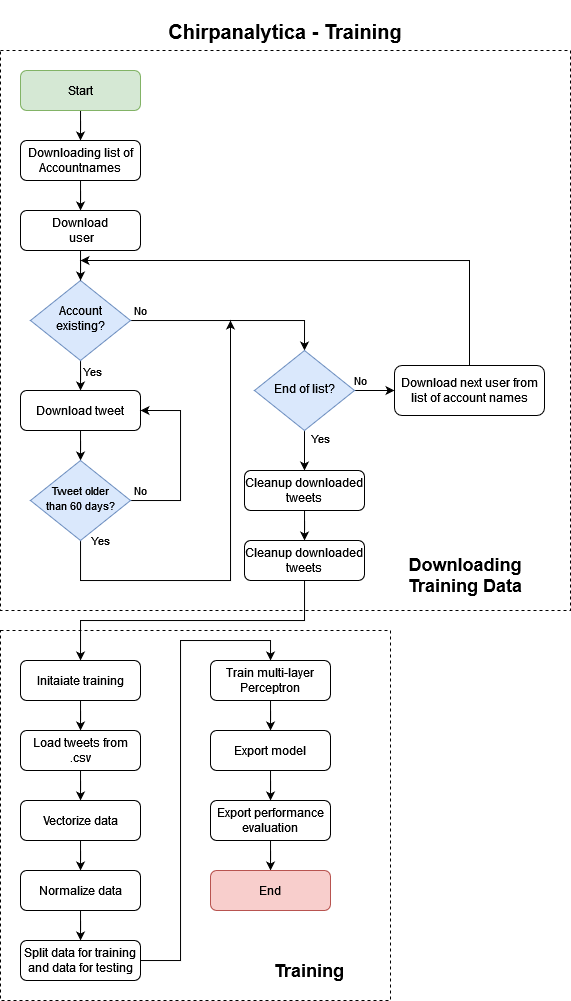

The diagram above was exported from draw.io. Its source (the exported page's mxGraphModel, read from the mxfile embedded in the PNG):
<mxGraphModel dx="1681" dy="635" grid="1" gridSize="10" guides="1" tooltips="1" connect="1" arrows="1" fold="1" page="1" pageScale="1" pageWidth="827" pageHeight="1169" math="0" shadow="0">
  <root>
    <mxCell id="WIyWlLk6GJQsqaUBKTNV-0" />
    <mxCell id="WIyWlLk6GJQsqaUBKTNV-1" parent="WIyWlLk6GJQsqaUBKTNV-0" />
    <mxCell id="Xvcd6MnOr3QnfwCpNTeR-1" value="" style="edgeStyle=orthogonalEdgeStyle;rounded=0;orthogonalLoop=1;jettySize=auto;html=1;entryX=0.5;entryY=0;entryDx=0;entryDy=0;" edge="1" parent="WIyWlLk6GJQsqaUBKTNV-1" source="WIyWlLk6GJQsqaUBKTNV-3" target="Xvcd6MnOr3QnfwCpNTeR-2">
      <mxGeometry relative="1" as="geometry">
        <mxPoint x="100" y="150" as="targetPoint" />
      </mxGeometry>
    </mxCell>
    <mxCell id="WIyWlLk6GJQsqaUBKTNV-3" value="Start" style="rounded=1;whiteSpace=wrap;html=1;fontSize=12;glass=0;strokeWidth=1;shadow=0;fillColor=#d5e8d4;strokeColor=#82b366;" parent="WIyWlLk6GJQsqaUBKTNV-1" vertex="1">
      <mxGeometry x="40" y="70" width="120" height="40" as="geometry" />
    </mxCell>
    <mxCell id="Xvcd6MnOr3QnfwCpNTeR-13" value="Yes" style="edgeStyle=orthogonalEdgeStyle;rounded=0;orthogonalLoop=1;jettySize=auto;html=1;" edge="1" parent="WIyWlLk6GJQsqaUBKTNV-1" source="WIyWlLk6GJQsqaUBKTNV-6" target="Xvcd6MnOr3QnfwCpNTeR-12">
      <mxGeometry x="0.1627" y="-12" relative="1" as="geometry">
        <mxPoint as="offset" />
      </mxGeometry>
    </mxCell>
    <mxCell id="Xvcd6MnOr3QnfwCpNTeR-24" value="No" style="edgeStyle=orthogonalEdgeStyle;rounded=0;orthogonalLoop=1;jettySize=auto;html=1;entryX=0.5;entryY=0;entryDx=0;entryDy=0;" edge="1" parent="WIyWlLk6GJQsqaUBKTNV-1" source="WIyWlLk6GJQsqaUBKTNV-6" target="Xvcd6MnOr3QnfwCpNTeR-21">
      <mxGeometry x="-0.9016" y="10" relative="1" as="geometry">
        <mxPoint x="230" y="320" as="targetPoint" />
        <mxPoint as="offset" />
      </mxGeometry>
    </mxCell>
    <mxCell id="WIyWlLk6GJQsqaUBKTNV-6" value="Account existing?" style="rhombus;whiteSpace=wrap;html=1;shadow=0;fontFamily=Helvetica;fontSize=12;align=center;strokeWidth=1;spacing=6;spacingTop=-4;fillColor=#dae8fc;strokeColor=#6c8ebf;" parent="WIyWlLk6GJQsqaUBKTNV-1" vertex="1">
      <mxGeometry x="50" y="280" width="100" height="80" as="geometry" />
    </mxCell>
    <mxCell id="Xvcd6MnOr3QnfwCpNTeR-0" value="&lt;h1&gt;&lt;font style=&quot;font-size: 20px&quot;&gt;Chirpanalytica - Training&lt;/font&gt;&lt;/h1&gt;" style="text;html=1;strokeColor=none;fillColor=none;align=center;verticalAlign=middle;whiteSpace=wrap;rounded=0;" vertex="1" parent="WIyWlLk6GJQsqaUBKTNV-1">
      <mxGeometry x="165" y="25" width="280" height="10" as="geometry" />
    </mxCell>
    <mxCell id="Xvcd6MnOr3QnfwCpNTeR-5" value="" style="edgeStyle=orthogonalEdgeStyle;rounded=0;orthogonalLoop=1;jettySize=auto;html=1;" edge="1" parent="WIyWlLk6GJQsqaUBKTNV-1" source="Xvcd6MnOr3QnfwCpNTeR-2" target="Xvcd6MnOr3QnfwCpNTeR-4">
      <mxGeometry relative="1" as="geometry" />
    </mxCell>
    <mxCell id="Xvcd6MnOr3QnfwCpNTeR-2" value="&lt;div&gt;Downloading list of&lt;/div&gt;&lt;div&gt;Accountnames&lt;br&gt;&lt;/div&gt;" style="rounded=1;whiteSpace=wrap;html=1;fontSize=12;glass=0;strokeWidth=1;shadow=0;" vertex="1" parent="WIyWlLk6GJQsqaUBKTNV-1">
      <mxGeometry x="40" y="140" width="120" height="40" as="geometry" />
    </mxCell>
    <mxCell id="Xvcd6MnOr3QnfwCpNTeR-6" value="" style="edgeStyle=orthogonalEdgeStyle;rounded=0;orthogonalLoop=1;jettySize=auto;html=1;" edge="1" parent="WIyWlLk6GJQsqaUBKTNV-1" source="Xvcd6MnOr3QnfwCpNTeR-4" target="WIyWlLk6GJQsqaUBKTNV-6">
      <mxGeometry relative="1" as="geometry" />
    </mxCell>
    <mxCell id="Xvcd6MnOr3QnfwCpNTeR-4" value="&lt;div&gt;Download&lt;/div&gt;&amp;nbsp;user" style="rounded=1;whiteSpace=wrap;html=1;fontSize=12;glass=0;strokeWidth=1;shadow=0;" vertex="1" parent="WIyWlLk6GJQsqaUBKTNV-1">
      <mxGeometry x="40" y="210" width="120" height="40" as="geometry" />
    </mxCell>
    <mxCell id="Xvcd6MnOr3QnfwCpNTeR-26" value="" style="edgeStyle=orthogonalEdgeStyle;rounded=0;orthogonalLoop=1;jettySize=auto;html=1;" edge="1" parent="WIyWlLk6GJQsqaUBKTNV-1" source="Xvcd6MnOr3QnfwCpNTeR-7">
      <mxGeometry relative="1" as="geometry">
        <mxPoint x="100" y="260" as="targetPoint" />
        <Array as="points">
          <mxPoint x="489" y="260" />
        </Array>
      </mxGeometry>
    </mxCell>
    <mxCell id="Xvcd6MnOr3QnfwCpNTeR-7" value="Download next user from list of account names" style="rounded=1;whiteSpace=wrap;html=1;fontSize=12;glass=0;strokeWidth=1;shadow=0;" vertex="1" parent="WIyWlLk6GJQsqaUBKTNV-1">
      <mxGeometry x="414" y="365" width="150" height="50" as="geometry" />
    </mxCell>
    <mxCell id="Xvcd6MnOr3QnfwCpNTeR-15" value="" style="edgeStyle=orthogonalEdgeStyle;rounded=0;orthogonalLoop=1;jettySize=auto;html=1;" edge="1" parent="WIyWlLk6GJQsqaUBKTNV-1" source="Xvcd6MnOr3QnfwCpNTeR-12" target="Xvcd6MnOr3QnfwCpNTeR-14">
      <mxGeometry relative="1" as="geometry" />
    </mxCell>
    <mxCell id="Xvcd6MnOr3QnfwCpNTeR-12" value="Download tweet" style="rounded=1;whiteSpace=wrap;html=1;fontSize=12;glass=0;strokeWidth=1;shadow=0;" vertex="1" parent="WIyWlLk6GJQsqaUBKTNV-1">
      <mxGeometry x="40" y="390" width="120" height="40" as="geometry" />
    </mxCell>
    <mxCell id="Xvcd6MnOr3QnfwCpNTeR-20" value="No" style="edgeStyle=orthogonalEdgeStyle;rounded=0;orthogonalLoop=1;jettySize=auto;html=1;entryX=1;entryY=0.5;entryDx=0;entryDy=0;" edge="1" parent="WIyWlLk6GJQsqaUBKTNV-1" source="Xvcd6MnOr3QnfwCpNTeR-14" target="Xvcd6MnOr3QnfwCpNTeR-12">
      <mxGeometry x="-0.8885" y="10" relative="1" as="geometry">
        <mxPoint x="210" y="400" as="targetPoint" />
        <Array as="points">
          <mxPoint x="200" y="500" />
          <mxPoint x="200" y="410" />
        </Array>
        <mxPoint as="offset" />
      </mxGeometry>
    </mxCell>
    <mxCell id="Xvcd6MnOr3QnfwCpNTeR-34" value="Yes" style="edgeStyle=orthogonalEdgeStyle;rounded=0;orthogonalLoop=1;jettySize=auto;html=1;" edge="1" parent="WIyWlLk6GJQsqaUBKTNV-1" source="Xvcd6MnOr3QnfwCpNTeR-14">
      <mxGeometry x="-1" y="20" relative="1" as="geometry">
        <mxPoint x="250" y="320" as="targetPoint" />
        <Array as="points">
          <mxPoint x="100" y="580" />
          <mxPoint x="250" y="580" />
        </Array>
        <mxPoint as="offset" />
      </mxGeometry>
    </mxCell>
    <mxCell id="Xvcd6MnOr3QnfwCpNTeR-14" value="&lt;div&gt;&lt;font style=&quot;font-size: 11px&quot;&gt;Tweet older&lt;/font&gt;&lt;/div&gt;&lt;div&gt;&lt;font style=&quot;font-size: 11px&quot;&gt;than 60 days?&lt;/font&gt;&lt;/div&gt;" style="rhombus;whiteSpace=wrap;html=1;shadow=0;fontFamily=Helvetica;fontSize=12;align=center;strokeWidth=1;spacing=6;spacingTop=-4;fillColor=#dae8fc;strokeColor=#6c8ebf;" vertex="1" parent="WIyWlLk6GJQsqaUBKTNV-1">
      <mxGeometry x="50" y="460" width="100" height="80" as="geometry" />
    </mxCell>
    <mxCell id="Xvcd6MnOr3QnfwCpNTeR-22" value="No" style="edgeStyle=orthogonalEdgeStyle;rounded=0;orthogonalLoop=1;jettySize=auto;html=1;" edge="1" parent="WIyWlLk6GJQsqaUBKTNV-1" source="Xvcd6MnOr3QnfwCpNTeR-21" target="Xvcd6MnOr3QnfwCpNTeR-7">
      <mxGeometry x="-0.7" y="10" relative="1" as="geometry">
        <mxPoint as="offset" />
      </mxGeometry>
    </mxCell>
    <mxCell id="Xvcd6MnOr3QnfwCpNTeR-28" value="Yes" style="edgeStyle=orthogonalEdgeStyle;rounded=0;orthogonalLoop=1;jettySize=auto;html=1;" edge="1" parent="WIyWlLk6GJQsqaUBKTNV-1" source="Xvcd6MnOr3QnfwCpNTeR-21" target="Xvcd6MnOr3QnfwCpNTeR-27">
      <mxGeometry x="-0.6" y="16" relative="1" as="geometry">
        <mxPoint as="offset" />
      </mxGeometry>
    </mxCell>
    <mxCell id="Xvcd6MnOr3QnfwCpNTeR-21" value="End of list?" style="rhombus;whiteSpace=wrap;html=1;shadow=0;fontFamily=Helvetica;fontSize=12;align=center;strokeWidth=1;spacing=6;spacingTop=-4;fillColor=#dae8fc;strokeColor=#6c8ebf;" vertex="1" parent="WIyWlLk6GJQsqaUBKTNV-1">
      <mxGeometry x="274" y="350" width="100" height="80" as="geometry" />
    </mxCell>
    <mxCell id="Xvcd6MnOr3QnfwCpNTeR-30" value="" style="edgeStyle=orthogonalEdgeStyle;rounded=0;orthogonalLoop=1;jettySize=auto;html=1;" edge="1" parent="WIyWlLk6GJQsqaUBKTNV-1" source="Xvcd6MnOr3QnfwCpNTeR-27" target="Xvcd6MnOr3QnfwCpNTeR-29">
      <mxGeometry relative="1" as="geometry" />
    </mxCell>
    <mxCell id="Xvcd6MnOr3QnfwCpNTeR-27" value="Cleanup downloaded tweets" style="rounded=1;whiteSpace=wrap;html=1;fontSize=12;glass=0;strokeWidth=1;shadow=0;" vertex="1" parent="WIyWlLk6GJQsqaUBKTNV-1">
      <mxGeometry x="264" y="470" width="120" height="40" as="geometry" />
    </mxCell>
    <mxCell id="Xvcd6MnOr3QnfwCpNTeR-36" value="" style="edgeStyle=orthogonalEdgeStyle;rounded=0;orthogonalLoop=1;jettySize=auto;html=1;" edge="1" parent="WIyWlLk6GJQsqaUBKTNV-1" source="Xvcd6MnOr3QnfwCpNTeR-29" target="Xvcd6MnOr3QnfwCpNTeR-35">
      <mxGeometry relative="1" as="geometry">
        <Array as="points">
          <mxPoint x="324" y="620" />
          <mxPoint x="100" y="620" />
        </Array>
      </mxGeometry>
    </mxCell>
    <mxCell id="Xvcd6MnOr3QnfwCpNTeR-29" value="Cleanup downloaded tweets" style="rounded=1;whiteSpace=wrap;html=1;fontSize=12;glass=0;strokeWidth=1;shadow=0;" vertex="1" parent="WIyWlLk6GJQsqaUBKTNV-1">
      <mxGeometry x="264" y="540" width="120" height="40" as="geometry" />
    </mxCell>
    <mxCell id="Xvcd6MnOr3QnfwCpNTeR-38" value="" style="edgeStyle=orthogonalEdgeStyle;rounded=0;orthogonalLoop=1;jettySize=auto;html=1;" edge="1" parent="WIyWlLk6GJQsqaUBKTNV-1" source="Xvcd6MnOr3QnfwCpNTeR-35" target="Xvcd6MnOr3QnfwCpNTeR-37">
      <mxGeometry relative="1" as="geometry" />
    </mxCell>
    <mxCell id="Xvcd6MnOr3QnfwCpNTeR-35" value="Initaiate training" style="rounded=1;whiteSpace=wrap;html=1;fontSize=12;glass=0;strokeWidth=1;shadow=0;" vertex="1" parent="WIyWlLk6GJQsqaUBKTNV-1">
      <mxGeometry x="40" y="660" width="120" height="40" as="geometry" />
    </mxCell>
    <mxCell id="Xvcd6MnOr3QnfwCpNTeR-40" value="" style="edgeStyle=orthogonalEdgeStyle;rounded=0;orthogonalLoop=1;jettySize=auto;html=1;" edge="1" parent="WIyWlLk6GJQsqaUBKTNV-1" source="Xvcd6MnOr3QnfwCpNTeR-37" target="Xvcd6MnOr3QnfwCpNTeR-39">
      <mxGeometry relative="1" as="geometry" />
    </mxCell>
    <mxCell id="Xvcd6MnOr3QnfwCpNTeR-37" value="Load tweets from .csv" style="rounded=1;whiteSpace=wrap;html=1;fontSize=12;glass=0;strokeWidth=1;shadow=0;" vertex="1" parent="WIyWlLk6GJQsqaUBKTNV-1">
      <mxGeometry x="40" y="730" width="120" height="40" as="geometry" />
    </mxCell>
    <mxCell id="Xvcd6MnOr3QnfwCpNTeR-42" value="" style="edgeStyle=orthogonalEdgeStyle;rounded=0;orthogonalLoop=1;jettySize=auto;html=1;" edge="1" parent="WIyWlLk6GJQsqaUBKTNV-1" source="Xvcd6MnOr3QnfwCpNTeR-39" target="Xvcd6MnOr3QnfwCpNTeR-41">
      <mxGeometry relative="1" as="geometry" />
    </mxCell>
    <mxCell id="Xvcd6MnOr3QnfwCpNTeR-39" value="Vectorize data" style="rounded=1;whiteSpace=wrap;html=1;fontSize=12;glass=0;strokeWidth=1;shadow=0;" vertex="1" parent="WIyWlLk6GJQsqaUBKTNV-1">
      <mxGeometry x="40" y="800" width="120" height="40" as="geometry" />
    </mxCell>
    <mxCell id="Xvcd6MnOr3QnfwCpNTeR-44" value="" style="edgeStyle=orthogonalEdgeStyle;rounded=0;orthogonalLoop=1;jettySize=auto;html=1;" edge="1" parent="WIyWlLk6GJQsqaUBKTNV-1" source="Xvcd6MnOr3QnfwCpNTeR-41" target="Xvcd6MnOr3QnfwCpNTeR-43">
      <mxGeometry relative="1" as="geometry" />
    </mxCell>
    <mxCell id="Xvcd6MnOr3QnfwCpNTeR-41" value="Normalize data" style="rounded=1;whiteSpace=wrap;html=1;fontSize=12;glass=0;strokeWidth=1;shadow=0;" vertex="1" parent="WIyWlLk6GJQsqaUBKTNV-1">
      <mxGeometry x="40" y="870" width="120" height="40" as="geometry" />
    </mxCell>
    <mxCell id="Xvcd6MnOr3QnfwCpNTeR-46" value="" style="edgeStyle=orthogonalEdgeStyle;rounded=0;orthogonalLoop=1;jettySize=auto;html=1;" edge="1" parent="WIyWlLk6GJQsqaUBKTNV-1" source="Xvcd6MnOr3QnfwCpNTeR-43" target="Xvcd6MnOr3QnfwCpNTeR-45">
      <mxGeometry relative="1" as="geometry">
        <Array as="points">
          <mxPoint x="200" y="960" />
          <mxPoint x="200" y="640" />
          <mxPoint x="290" y="640" />
        </Array>
      </mxGeometry>
    </mxCell>
    <mxCell id="Xvcd6MnOr3QnfwCpNTeR-43" value="Split data for training and data for testing" style="rounded=1;whiteSpace=wrap;html=1;fontSize=12;glass=0;strokeWidth=1;shadow=0;" vertex="1" parent="WIyWlLk6GJQsqaUBKTNV-1">
      <mxGeometry x="40" y="940" width="120" height="40" as="geometry" />
    </mxCell>
    <mxCell id="Xvcd6MnOr3QnfwCpNTeR-48" value="" style="edgeStyle=orthogonalEdgeStyle;rounded=0;orthogonalLoop=1;jettySize=auto;html=1;" edge="1" parent="WIyWlLk6GJQsqaUBKTNV-1" source="Xvcd6MnOr3QnfwCpNTeR-45" target="Xvcd6MnOr3QnfwCpNTeR-47">
      <mxGeometry relative="1" as="geometry" />
    </mxCell>
    <mxCell id="Xvcd6MnOr3QnfwCpNTeR-45" value="Train multi-layer Perceptron " style="rounded=1;whiteSpace=wrap;html=1;fontSize=12;glass=0;strokeWidth=1;shadow=0;" vertex="1" parent="WIyWlLk6GJQsqaUBKTNV-1">
      <mxGeometry x="230" y="660" width="120" height="40" as="geometry" />
    </mxCell>
    <mxCell id="Xvcd6MnOr3QnfwCpNTeR-50" value="" style="edgeStyle=orthogonalEdgeStyle;rounded=0;orthogonalLoop=1;jettySize=auto;html=1;" edge="1" parent="WIyWlLk6GJQsqaUBKTNV-1" source="Xvcd6MnOr3QnfwCpNTeR-47" target="Xvcd6MnOr3QnfwCpNTeR-49">
      <mxGeometry relative="1" as="geometry" />
    </mxCell>
    <mxCell id="Xvcd6MnOr3QnfwCpNTeR-47" value="Export model" style="rounded=1;whiteSpace=wrap;html=1;fontSize=12;glass=0;strokeWidth=1;shadow=0;" vertex="1" parent="WIyWlLk6GJQsqaUBKTNV-1">
      <mxGeometry x="230" y="730" width="120" height="40" as="geometry" />
    </mxCell>
    <mxCell id="Xvcd6MnOr3QnfwCpNTeR-52" value="" style="edgeStyle=orthogonalEdgeStyle;rounded=0;orthogonalLoop=1;jettySize=auto;html=1;" edge="1" parent="WIyWlLk6GJQsqaUBKTNV-1" source="Xvcd6MnOr3QnfwCpNTeR-49" target="Xvcd6MnOr3QnfwCpNTeR-51">
      <mxGeometry relative="1" as="geometry" />
    </mxCell>
    <mxCell id="Xvcd6MnOr3QnfwCpNTeR-49" value="Export performance evaluation " style="rounded=1;whiteSpace=wrap;html=1;fontSize=12;glass=0;strokeWidth=1;shadow=0;" vertex="1" parent="WIyWlLk6GJQsqaUBKTNV-1">
      <mxGeometry x="230" y="800" width="120" height="40" as="geometry" />
    </mxCell>
    <mxCell id="Xvcd6MnOr3QnfwCpNTeR-51" value="End" style="rounded=1;whiteSpace=wrap;html=1;fontSize=12;glass=0;strokeWidth=1;shadow=0;fillColor=#f8cecc;strokeColor=#b85450;" vertex="1" parent="WIyWlLk6GJQsqaUBKTNV-1">
      <mxGeometry x="230" y="870" width="120" height="40" as="geometry" />
    </mxCell>
    <mxCell id="Xvcd6MnOr3QnfwCpNTeR-53" value="" style="rounded=0;whiteSpace=wrap;html=1;fillColor=none;dashed=1;glass=0;" vertex="1" parent="WIyWlLk6GJQsqaUBKTNV-1">
      <mxGeometry x="20" y="50" width="570" height="560" as="geometry" />
    </mxCell>
    <mxCell id="Xvcd6MnOr3QnfwCpNTeR-54" value="" style="rounded=0;whiteSpace=wrap;html=1;fillColor=none;dashed=1;glass=0;" vertex="1" parent="WIyWlLk6GJQsqaUBKTNV-1">
      <mxGeometry x="20" y="630" width="390" height="370" as="geometry" />
    </mxCell>
    <mxCell id="Xvcd6MnOr3QnfwCpNTeR-55" value="&lt;h2&gt;Downloading Training Data&lt;/h2&gt;" style="text;html=1;strokeColor=none;fillColor=none;align=center;verticalAlign=middle;whiteSpace=wrap;rounded=0;glass=0;dashed=1;" vertex="1" parent="WIyWlLk6GJQsqaUBKTNV-1">
      <mxGeometry x="410" y="565" width="150" height="20" as="geometry" />
    </mxCell>
    <mxCell id="Xvcd6MnOr3QnfwCpNTeR-56" value="&lt;h2&gt;Training&lt;br&gt;&lt;/h2&gt;" style="text;html=1;strokeColor=none;fillColor=none;align=center;verticalAlign=middle;whiteSpace=wrap;rounded=0;glass=0;dashed=1;" vertex="1" parent="WIyWlLk6GJQsqaUBKTNV-1">
      <mxGeometry x="284" y="960" width="90" height="20" as="geometry" />
    </mxCell>
  </root>
</mxGraphModel>